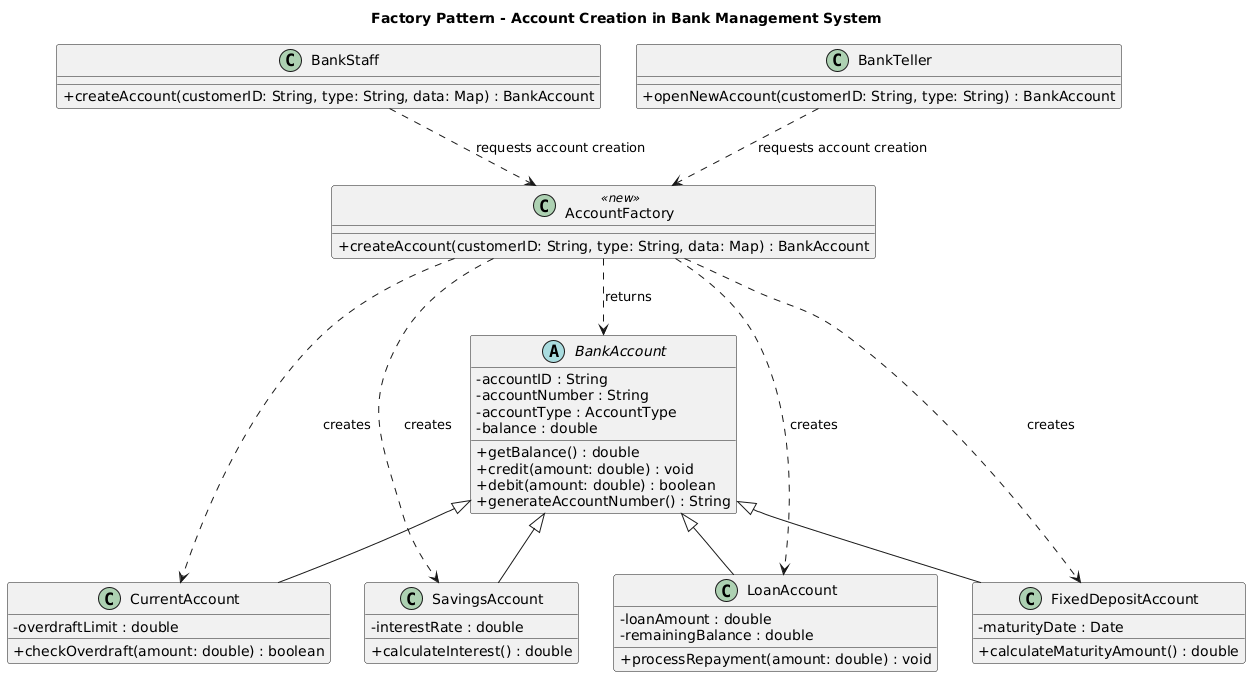

The diagram above was rendered by PlantUML. Its source (embedded in the PNG):
@startuml
title Factory Pattern - Account Creation in Bank Management System

skinparam classAttributeIconSize 0

class AccountFactory <<new>> {
  ' Role: Factory
  +createAccount(customerID: String, type: String, data: Map) : BankAccount
}

abstract class BankAccount {
  ' Role: Product
  -accountID : String
  -accountNumber : String
  -accountType : AccountType
  -balance : double
  +getBalance() : double
  +credit(amount: double) : void
  +debit(amount: double) : boolean
  +generateAccountNumber() : String
}

class SavingsAccount {
  ' Role: Concrete Product
  -interestRate : double
  +calculateInterest() : double
}

class CurrentAccount {
  ' Role: Concrete Product
  -overdraftLimit : double
  +checkOverdraft(amount: double) : boolean
}

class FixedDepositAccount {
  ' Role: Concrete Product
  -maturityDate : Date
  +calculateMaturityAmount() : double
}

class LoanAccount {
  ' Role: Concrete Product
  -loanAmount : double
  -remainingBalance : double
  +processRepayment(amount: double) : void
}

class BankStaff {
  ' Role: Client
  +createAccount(customerID: String, type: String, data: Map) : BankAccount
}

class BankTeller {
  ' Role: Client
  +openNewAccount(customerID: String, type: String) : BankAccount
}

BankAccount <|-- SavingsAccount
BankAccount <|-- CurrentAccount
BankAccount <|-- FixedDepositAccount
BankAccount <|-- LoanAccount

BankStaff ..> AccountFactory : requests account creation
BankTeller ..> AccountFactory : requests account creation

AccountFactory ..> BankAccount : returns
AccountFactory ..> SavingsAccount : creates
AccountFactory ..> CurrentAccount : creates
AccountFactory ..> FixedDepositAccount : creates
AccountFactory ..> LoanAccount : creates
@enduml